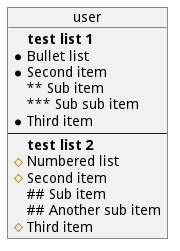

The diagram above was rendered by PlantUML. Its source (embedded in the PNG):
@startuml
object user {
	**test list 1**
	* Bullet list
	* Second item
	** Sub item
	*** Sub sub item
	* Third item
	----	
	**test list 2**
	# Numbered list
	# Second item
	## Sub item
	## Another sub item
	# Third item
}

@enduml